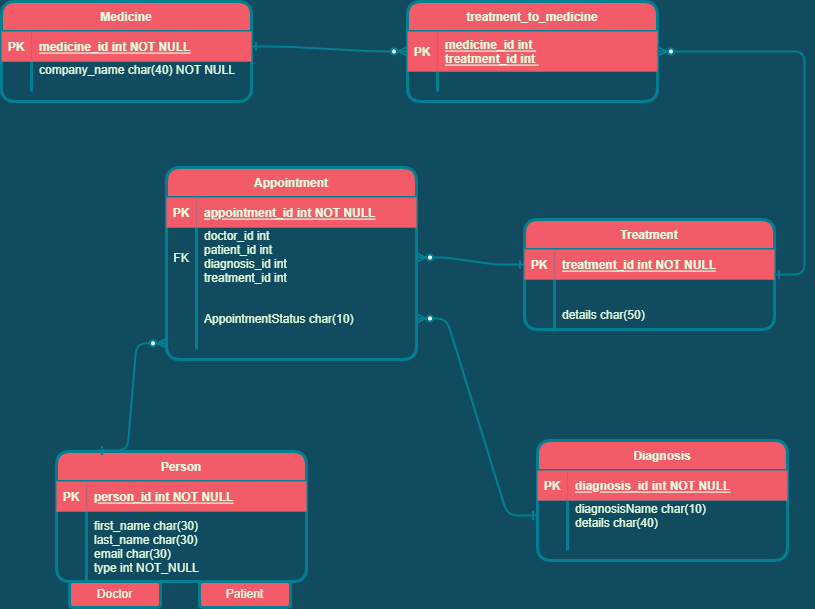

The diagram above was exported from draw.io. Its source (the exported page's mxGraphModel, read from the mxfile embedded in the PNG):
<mxGraphModel dx="1422" dy="762" grid="1" gridSize="13" guides="1" tooltips="1" connect="1" arrows="1" fold="1" page="1" pageScale="1" pageWidth="850" pageHeight="1400" background="#114B5F" math="0" shadow="0" extFonts="Permanent Marker^https://fonts.googleapis.com/css?family=Permanent+Marker">
  <root>
    <mxCell id="0" />
    <mxCell id="1" parent="0" />
    <mxCell id="C-vyLk0tnHw3VtMMgP7b-1" value="" style="edgeStyle=entityRelationEdgeStyle;endArrow=ERzeroToMany;startArrow=ERone;endFill=1;startFill=0;entryX=0;entryY=0.5;entryDx=0;entryDy=0;labelBackgroundColor=#114B5F;strokeColor=#028090;fontColor=#E4FDE1;strokeWidth=2;" parent="1" source="C-vyLk0tnHw3VtMMgP7b-24" target="yCAjfexsD56HUdI_Lome-23" edge="1">
      <mxGeometry width="100" height="100" relative="1" as="geometry">
        <mxPoint x="340" y="720" as="sourcePoint" />
        <mxPoint x="440" y="620" as="targetPoint" />
      </mxGeometry>
    </mxCell>
    <mxCell id="C-vyLk0tnHw3VtMMgP7b-12" value="" style="edgeStyle=entityRelationEdgeStyle;endArrow=ERzeroToMany;startArrow=ERone;endFill=1;startFill=0;labelBackgroundColor=#114B5F;strokeColor=#028090;fontColor=#E4FDE1;strokeWidth=2;" parent="1" source="C-vyLk0tnHw3VtMMgP7b-3" target="C-vyLk0tnHw3VtMMgP7b-17" edge="1">
      <mxGeometry width="100" height="100" relative="1" as="geometry">
        <mxPoint x="400" y="180" as="sourcePoint" />
        <mxPoint x="460" y="205" as="targetPoint" />
      </mxGeometry>
    </mxCell>
    <mxCell id="C-vyLk0tnHw3VtMMgP7b-2" value="Treatment" style="shape=table;startSize=30;container=1;collapsible=1;childLayout=tableLayout;fixedRows=1;rowLines=0;fontStyle=1;align=center;resizeLast=1;fillColor=#F45B69;fontColor=#E4FDE1;strokeColor=#028090;rounded=1;strokeWidth=3;" parent="1" vertex="1">
      <mxGeometry x="533" y="338" width="250" height="110" as="geometry" />
    </mxCell>
    <mxCell id="C-vyLk0tnHw3VtMMgP7b-3" value="" style="shape=partialRectangle;collapsible=0;dropTarget=0;pointerEvents=0;fillColor=none;points=[[0,0.5],[1,0.5]];portConstraint=eastwest;top=0;left=0;right=0;bottom=1;strokeColor=#028090;fontColor=#E4FDE1;rounded=1;" parent="C-vyLk0tnHw3VtMMgP7b-2" vertex="1">
      <mxGeometry y="30" width="250" height="30" as="geometry" />
    </mxCell>
    <mxCell id="C-vyLk0tnHw3VtMMgP7b-4" value="PK" style="shape=partialRectangle;overflow=hidden;connectable=0;fillColor=#F45B69;top=0;left=0;bottom=0;right=0;fontStyle=1;strokeColor=#028090;fontColor=#E4FDE1;rounded=1;" parent="C-vyLk0tnHw3VtMMgP7b-3" vertex="1">
      <mxGeometry width="30" height="30" as="geometry">
        <mxRectangle width="30" height="30" as="alternateBounds" />
      </mxGeometry>
    </mxCell>
    <mxCell id="C-vyLk0tnHw3VtMMgP7b-5" value="treatment_id int NOT NULL " style="shape=partialRectangle;overflow=hidden;connectable=0;fillColor=#F45B69;top=0;left=0;bottom=0;right=0;align=left;spacingLeft=6;fontStyle=5;strokeColor=#028090;fontColor=#E4FDE1;rounded=1;" parent="C-vyLk0tnHw3VtMMgP7b-3" vertex="1">
      <mxGeometry x="30" width="220" height="30" as="geometry">
        <mxRectangle width="220" height="30" as="alternateBounds" />
      </mxGeometry>
    </mxCell>
    <mxCell id="C-vyLk0tnHw3VtMMgP7b-6" value="" style="shape=partialRectangle;collapsible=0;dropTarget=0;pointerEvents=0;fillColor=none;points=[[0,0.5],[1,0.5]];portConstraint=eastwest;top=0;left=0;right=0;bottom=0;strokeColor=#028090;fontColor=#E4FDE1;rounded=1;" parent="C-vyLk0tnHw3VtMMgP7b-2" vertex="1">
      <mxGeometry y="60" width="250" height="20" as="geometry" />
    </mxCell>
    <mxCell id="C-vyLk0tnHw3VtMMgP7b-7" value="" style="shape=partialRectangle;overflow=hidden;connectable=0;fillColor=none;top=0;left=0;bottom=0;right=0;strokeColor=#028090;fontColor=#E4FDE1;rounded=1;" parent="C-vyLk0tnHw3VtMMgP7b-6" vertex="1">
      <mxGeometry width="30" height="20" as="geometry">
        <mxRectangle width="30" height="20" as="alternateBounds" />
      </mxGeometry>
    </mxCell>
    <mxCell id="C-vyLk0tnHw3VtMMgP7b-8" value="" style="shape=partialRectangle;overflow=hidden;connectable=0;fillColor=none;top=0;left=0;bottom=0;right=0;align=left;spacingLeft=6;strokeColor=#028090;fontColor=#E4FDE1;rounded=1;" parent="C-vyLk0tnHw3VtMMgP7b-6" vertex="1">
      <mxGeometry x="30" width="220" height="20" as="geometry">
        <mxRectangle width="220" height="20" as="alternateBounds" />
      </mxGeometry>
    </mxCell>
    <mxCell id="C-vyLk0tnHw3VtMMgP7b-9" value="" style="shape=partialRectangle;collapsible=0;dropTarget=0;pointerEvents=0;fillColor=none;points=[[0,0.5],[1,0.5]];portConstraint=eastwest;top=0;left=0;right=0;bottom=0;strokeColor=#028090;fontColor=#E4FDE1;rounded=1;" parent="C-vyLk0tnHw3VtMMgP7b-2" vertex="1">
      <mxGeometry y="80" width="250" height="30" as="geometry" />
    </mxCell>
    <mxCell id="C-vyLk0tnHw3VtMMgP7b-10" value="" style="shape=partialRectangle;overflow=hidden;connectable=0;fillColor=none;top=0;left=0;bottom=0;right=0;strokeColor=#028090;fontColor=#E4FDE1;rounded=1;" parent="C-vyLk0tnHw3VtMMgP7b-9" vertex="1">
      <mxGeometry width="30" height="30" as="geometry">
        <mxRectangle width="30" height="30" as="alternateBounds" />
      </mxGeometry>
    </mxCell>
    <mxCell id="C-vyLk0tnHw3VtMMgP7b-11" value="details char(50)" style="shape=partialRectangle;overflow=hidden;connectable=0;fillColor=none;top=0;left=0;bottom=0;right=0;align=left;spacingLeft=6;strokeColor=#028090;fontColor=#E4FDE1;rounded=1;" parent="C-vyLk0tnHw3VtMMgP7b-9" vertex="1">
      <mxGeometry x="30" width="220" height="30" as="geometry">
        <mxRectangle width="220" height="30" as="alternateBounds" />
      </mxGeometry>
    </mxCell>
    <mxCell id="C-vyLk0tnHw3VtMMgP7b-13" value="Appointment" style="shape=table;startSize=30;container=1;collapsible=1;childLayout=tableLayout;fixedRows=1;rowLines=0;fontStyle=1;align=center;resizeLast=1;fillColor=#F45B69;strokeColor=#028090;fontColor=#E4FDE1;swimlaneFillColor=none;rounded=1;strokeWidth=3;" parent="1" vertex="1">
      <mxGeometry x="175" y="286" width="250" height="192" as="geometry" />
    </mxCell>
    <mxCell id="C-vyLk0tnHw3VtMMgP7b-14" value="" style="shape=partialRectangle;collapsible=0;dropTarget=0;pointerEvents=0;fillColor=none;points=[[0,0.5],[1,0.5]];portConstraint=eastwest;top=0;left=0;right=0;bottom=1;strokeColor=#028090;fontColor=#E4FDE1;rounded=1;" parent="C-vyLk0tnHw3VtMMgP7b-13" vertex="1">
      <mxGeometry y="30" width="250" height="30" as="geometry" />
    </mxCell>
    <mxCell id="C-vyLk0tnHw3VtMMgP7b-15" value="PK" style="shape=partialRectangle;overflow=hidden;connectable=0;fillColor=#F45B69;top=0;left=0;bottom=0;right=0;fontStyle=1;strokeColor=#028090;fontColor=#E4FDE1;rounded=1;" parent="C-vyLk0tnHw3VtMMgP7b-14" vertex="1">
      <mxGeometry width="30" height="30" as="geometry">
        <mxRectangle width="30" height="30" as="alternateBounds" />
      </mxGeometry>
    </mxCell>
    <mxCell id="C-vyLk0tnHw3VtMMgP7b-16" value="appointment_id int NOT NULL " style="shape=partialRectangle;overflow=hidden;connectable=0;fillColor=#F45B69;top=0;left=0;bottom=0;right=0;align=left;spacingLeft=6;fontStyle=5;strokeColor=#028090;fontColor=#E4FDE1;rounded=1;" parent="C-vyLk0tnHw3VtMMgP7b-14" vertex="1">
      <mxGeometry x="30" width="220" height="30" as="geometry">
        <mxRectangle width="220" height="30" as="alternateBounds" />
      </mxGeometry>
    </mxCell>
    <mxCell id="C-vyLk0tnHw3VtMMgP7b-17" value="" style="shape=partialRectangle;collapsible=0;dropTarget=0;pointerEvents=0;fillColor=none;points=[[0,0.5],[1,0.5]];portConstraint=eastwest;top=0;left=0;right=0;bottom=0;strokeColor=#028090;fontColor=#E4FDE1;rounded=1;" parent="C-vyLk0tnHw3VtMMgP7b-13" vertex="1">
      <mxGeometry y="60" width="250" height="60" as="geometry" />
    </mxCell>
    <mxCell id="C-vyLk0tnHw3VtMMgP7b-18" value="FK" style="shape=partialRectangle;overflow=hidden;connectable=0;fillColor=none;top=0;left=0;bottom=0;right=0;strokeColor=#028090;fontColor=#E4FDE1;rounded=1;" parent="C-vyLk0tnHw3VtMMgP7b-17" vertex="1">
      <mxGeometry width="30" height="60" as="geometry">
        <mxRectangle width="30" height="60" as="alternateBounds" />
      </mxGeometry>
    </mxCell>
    <mxCell id="C-vyLk0tnHw3VtMMgP7b-19" value="doctor_id int &#10;patient_id int&#10;diagnosis_id int&#10;treatment_id int&#10;" style="shape=partialRectangle;overflow=hidden;connectable=0;fillColor=none;top=0;left=0;bottom=0;right=0;align=left;spacingLeft=6;strokeColor=#028090;fontColor=#E4FDE1;rounded=1;" parent="C-vyLk0tnHw3VtMMgP7b-17" vertex="1">
      <mxGeometry x="30" width="220" height="60" as="geometry">
        <mxRectangle width="220" height="60" as="alternateBounds" />
      </mxGeometry>
    </mxCell>
    <mxCell id="C-vyLk0tnHw3VtMMgP7b-20" value="" style="shape=partialRectangle;collapsible=0;dropTarget=0;pointerEvents=0;fillColor=none;points=[[0,0.5],[1,0.5]];portConstraint=eastwest;top=0;left=0;right=0;bottom=0;strokeColor=#028090;fontColor=#E4FDE1;rounded=1;" parent="C-vyLk0tnHw3VtMMgP7b-13" vertex="1">
      <mxGeometry y="120" width="250" height="62" as="geometry" />
    </mxCell>
    <mxCell id="C-vyLk0tnHw3VtMMgP7b-21" value="" style="shape=partialRectangle;overflow=hidden;connectable=0;fillColor=none;top=0;left=0;bottom=0;right=0;strokeColor=#028090;fontColor=#E4FDE1;rounded=1;" parent="C-vyLk0tnHw3VtMMgP7b-20" vertex="1">
      <mxGeometry width="30" height="62" as="geometry">
        <mxRectangle width="30" height="62" as="alternateBounds" />
      </mxGeometry>
    </mxCell>
    <mxCell id="C-vyLk0tnHw3VtMMgP7b-22" value="AppointmentStatus char(10)" style="shape=partialRectangle;overflow=hidden;connectable=0;fillColor=none;top=0;left=0;bottom=0;right=0;align=left;spacingLeft=6;strokeColor=#028090;fontColor=#E4FDE1;rounded=1;" parent="C-vyLk0tnHw3VtMMgP7b-20" vertex="1">
      <mxGeometry x="30" width="220" height="62" as="geometry">
        <mxRectangle width="220" height="62" as="alternateBounds" />
      </mxGeometry>
    </mxCell>
    <mxCell id="C-vyLk0tnHw3VtMMgP7b-23" value="Medicine" style="shape=table;startSize=30;container=1;collapsible=1;childLayout=tableLayout;fixedRows=1;rowLines=0;fontStyle=1;align=center;resizeLast=1;fillColor=#F45B69;fontColor=#E4FDE1;strokeColor=#028090;rounded=1;strokeWidth=3;" parent="1" vertex="1">
      <mxGeometry x="10" y="120" width="250" height="100" as="geometry" />
    </mxCell>
    <mxCell id="C-vyLk0tnHw3VtMMgP7b-24" value="" style="shape=partialRectangle;collapsible=0;dropTarget=0;pointerEvents=0;fillColor=none;points=[[0,0.5],[1,0.5]];portConstraint=eastwest;top=0;left=0;right=0;bottom=1;strokeColor=#028090;fontColor=#E4FDE1;rounded=1;" parent="C-vyLk0tnHw3VtMMgP7b-23" vertex="1">
      <mxGeometry y="30" width="250" height="30" as="geometry" />
    </mxCell>
    <mxCell id="C-vyLk0tnHw3VtMMgP7b-25" value="PK" style="shape=partialRectangle;overflow=hidden;connectable=0;fillColor=#F45B69;top=0;left=0;bottom=0;right=0;fontStyle=1;strokeColor=#028090;fontColor=#E4FDE1;rounded=1;" parent="C-vyLk0tnHw3VtMMgP7b-24" vertex="1">
      <mxGeometry width="30" height="30" as="geometry">
        <mxRectangle width="30" height="30" as="alternateBounds" />
      </mxGeometry>
    </mxCell>
    <mxCell id="C-vyLk0tnHw3VtMMgP7b-26" value="medicine_id int NOT NULL " style="shape=partialRectangle;overflow=hidden;connectable=0;fillColor=#F45B69;top=0;left=0;bottom=0;right=0;align=left;spacingLeft=6;fontStyle=5;strokeColor=#028090;fontColor=#E4FDE1;rounded=1;" parent="C-vyLk0tnHw3VtMMgP7b-24" vertex="1">
      <mxGeometry x="30" width="220" height="30" as="geometry">
        <mxRectangle width="220" height="30" as="alternateBounds" />
      </mxGeometry>
    </mxCell>
    <mxCell id="C-vyLk0tnHw3VtMMgP7b-27" value="" style="shape=partialRectangle;collapsible=0;dropTarget=0;pointerEvents=0;fillColor=none;points=[[0,0.5],[1,0.5]];portConstraint=eastwest;top=0;left=0;right=0;bottom=0;strokeColor=#028090;fontColor=#E4FDE1;rounded=1;" parent="C-vyLk0tnHw3VtMMgP7b-23" vertex="1">
      <mxGeometry y="60" width="250" height="30" as="geometry" />
    </mxCell>
    <mxCell id="C-vyLk0tnHw3VtMMgP7b-28" value="" style="shape=partialRectangle;overflow=hidden;connectable=0;fillColor=none;top=0;left=0;bottom=0;right=0;strokeColor=#028090;fontColor=#E4FDE1;rounded=1;" parent="C-vyLk0tnHw3VtMMgP7b-27" vertex="1">
      <mxGeometry width="30" height="30" as="geometry">
        <mxRectangle width="30" height="30" as="alternateBounds" />
      </mxGeometry>
    </mxCell>
    <mxCell id="C-vyLk0tnHw3VtMMgP7b-29" value="company_name char(40) NOT NULL&#10;" style="shape=partialRectangle;overflow=hidden;connectable=0;fillColor=none;top=0;left=0;bottom=0;right=0;align=left;spacingLeft=6;strokeColor=#028090;fontColor=#E4FDE1;rounded=1;" parent="C-vyLk0tnHw3VtMMgP7b-27" vertex="1">
      <mxGeometry x="30" width="220" height="30" as="geometry">
        <mxRectangle width="220" height="30" as="alternateBounds" />
      </mxGeometry>
    </mxCell>
    <mxCell id="yCAjfexsD56HUdI_Lome-1" value="Person" style="shape=table;startSize=30;container=1;collapsible=1;childLayout=tableLayout;fixedRows=1;rowLines=0;fontStyle=1;align=center;resizeLast=1;fillColor=#F45B69;fontColor=#E4FDE1;strokeColor=#028090;rounded=1;strokeWidth=3;perimeterSpacing=3;" parent="1" vertex="1">
      <mxGeometry x="65" y="570" width="250" height="130" as="geometry" />
    </mxCell>
    <mxCell id="yCAjfexsD56HUdI_Lome-2" value="" style="shape=partialRectangle;collapsible=0;dropTarget=0;pointerEvents=0;fillColor=none;points=[[0,0.5],[1,0.5]];portConstraint=eastwest;top=0;left=0;right=0;bottom=1;strokeColor=#028090;fontColor=#E4FDE1;rounded=1;" parent="yCAjfexsD56HUdI_Lome-1" vertex="1">
      <mxGeometry y="30" width="250" height="30" as="geometry" />
    </mxCell>
    <mxCell id="yCAjfexsD56HUdI_Lome-3" value="PK" style="shape=partialRectangle;overflow=hidden;connectable=0;top=0;left=0;bottom=0;right=0;fontStyle=1;fillColor=#F45B69;strokeColor=#028090;fontColor=#E4FDE1;rounded=1;" parent="yCAjfexsD56HUdI_Lome-2" vertex="1">
      <mxGeometry width="30" height="30" as="geometry">
        <mxRectangle width="30" height="30" as="alternateBounds" />
      </mxGeometry>
    </mxCell>
    <mxCell id="yCAjfexsD56HUdI_Lome-4" value="person_id int NOT NULL " style="shape=partialRectangle;overflow=hidden;connectable=0;top=0;left=0;bottom=0;right=0;align=left;spacingLeft=6;fontStyle=5;fillColor=#F45B69;strokeColor=#028090;fontColor=#E4FDE1;rounded=1;" parent="yCAjfexsD56HUdI_Lome-2" vertex="1">
      <mxGeometry x="30" width="220" height="30" as="geometry">
        <mxRectangle width="220" height="30" as="alternateBounds" />
      </mxGeometry>
    </mxCell>
    <mxCell id="yCAjfexsD56HUdI_Lome-5" value="" style="shape=partialRectangle;collapsible=0;dropTarget=0;pointerEvents=0;fillColor=none;points=[[0,0.5],[1,0.5]];portConstraint=eastwest;top=0;left=0;right=0;bottom=0;strokeColor=#028090;fontColor=#E4FDE1;rounded=1;" parent="yCAjfexsD56HUdI_Lome-1" vertex="1">
      <mxGeometry y="60" width="250" height="70" as="geometry" />
    </mxCell>
    <mxCell id="yCAjfexsD56HUdI_Lome-6" value="" style="shape=partialRectangle;overflow=hidden;connectable=0;fillColor=none;top=0;left=0;bottom=0;right=0;strokeColor=#028090;fontColor=#E4FDE1;rounded=1;" parent="yCAjfexsD56HUdI_Lome-5" vertex="1">
      <mxGeometry width="30" height="70" as="geometry">
        <mxRectangle width="30" height="70" as="alternateBounds" />
      </mxGeometry>
    </mxCell>
    <mxCell id="yCAjfexsD56HUdI_Lome-7" value="first_name char(30)&#10;last_name char(30)&#10;email char(30)&#10;type int NOT_NULL" style="shape=partialRectangle;overflow=hidden;connectable=0;fillColor=none;top=0;left=0;bottom=0;right=0;align=left;spacingLeft=6;strokeColor=#028090;fontColor=#E4FDE1;rounded=1;" parent="yCAjfexsD56HUdI_Lome-5" vertex="1">
      <mxGeometry x="30" width="220" height="70" as="geometry">
        <mxRectangle width="220" height="70" as="alternateBounds" />
      </mxGeometry>
    </mxCell>
    <mxCell id="yCAjfexsD56HUdI_Lome-8" value="Diagnosis" style="shape=table;startSize=30;container=1;collapsible=1;childLayout=tableLayout;fixedRows=1;rowLines=0;fontStyle=1;align=center;resizeLast=1;fillColor=#F45B69;fontColor=#E4FDE1;strokeColor=#028090;rounded=1;strokeWidth=3;" parent="1" vertex="1">
      <mxGeometry x="546" y="559" width="250" height="120" as="geometry" />
    </mxCell>
    <mxCell id="yCAjfexsD56HUdI_Lome-9" value="" style="shape=partialRectangle;collapsible=0;dropTarget=0;pointerEvents=0;fillColor=none;points=[[0,0.5],[1,0.5]];portConstraint=eastwest;top=0;left=0;right=0;bottom=1;strokeColor=#028090;fontColor=#E4FDE1;rounded=1;" parent="yCAjfexsD56HUdI_Lome-8" vertex="1">
      <mxGeometry y="30" width="250" height="30" as="geometry" />
    </mxCell>
    <mxCell id="yCAjfexsD56HUdI_Lome-10" value="PK" style="shape=partialRectangle;overflow=hidden;connectable=0;top=0;left=0;bottom=0;right=0;fontStyle=1;fillColor=#F45B69;strokeColor=#028090;fontColor=#E4FDE1;rounded=1;" parent="yCAjfexsD56HUdI_Lome-9" vertex="1">
      <mxGeometry width="30" height="30" as="geometry">
        <mxRectangle width="30" height="30" as="alternateBounds" />
      </mxGeometry>
    </mxCell>
    <mxCell id="yCAjfexsD56HUdI_Lome-11" value="diagnosis_id int NOT NULL " style="shape=partialRectangle;overflow=hidden;connectable=0;top=0;left=0;bottom=0;right=0;align=left;spacingLeft=6;fontStyle=5;fillColor=#F45B69;strokeColor=#028090;fontColor=#E4FDE1;rounded=1;" parent="yCAjfexsD56HUdI_Lome-9" vertex="1">
      <mxGeometry x="30" width="220" height="30" as="geometry">
        <mxRectangle width="220" height="30" as="alternateBounds" />
      </mxGeometry>
    </mxCell>
    <mxCell id="yCAjfexsD56HUdI_Lome-12" value="" style="shape=partialRectangle;collapsible=0;dropTarget=0;pointerEvents=0;fillColor=none;points=[[0,0.5],[1,0.5]];portConstraint=eastwest;top=0;left=0;right=0;bottom=0;strokeColor=#028090;fontColor=#E4FDE1;rounded=1;" parent="yCAjfexsD56HUdI_Lome-8" vertex="1">
      <mxGeometry y="60" width="250" height="30" as="geometry" />
    </mxCell>
    <mxCell id="yCAjfexsD56HUdI_Lome-13" value="" style="shape=partialRectangle;overflow=hidden;connectable=0;fillColor=none;top=0;left=0;bottom=0;right=0;strokeColor=#028090;fontColor=#E4FDE1;rounded=1;" parent="yCAjfexsD56HUdI_Lome-12" vertex="1">
      <mxGeometry width="30" height="30" as="geometry">
        <mxRectangle width="30" height="30" as="alternateBounds" />
      </mxGeometry>
    </mxCell>
    <mxCell id="yCAjfexsD56HUdI_Lome-14" value="diagnosisName char(10)&#10;details char(40)" style="shape=partialRectangle;overflow=hidden;connectable=0;fillColor=none;top=0;left=0;bottom=0;right=0;align=left;spacingLeft=6;strokeColor=#028090;fontColor=#E4FDE1;rounded=1;" parent="yCAjfexsD56HUdI_Lome-12" vertex="1">
      <mxGeometry x="30" width="220" height="30" as="geometry">
        <mxRectangle width="220" height="30" as="alternateBounds" />
      </mxGeometry>
    </mxCell>
    <mxCell id="yCAjfexsD56HUdI_Lome-15" value="" style="shape=partialRectangle;collapsible=0;dropTarget=0;pointerEvents=0;fillColor=none;points=[[0,0.5],[1,0.5]];portConstraint=eastwest;top=0;left=0;right=0;bottom=0;strokeColor=#028090;fontColor=#E4FDE1;rounded=1;" parent="yCAjfexsD56HUdI_Lome-8" vertex="1">
      <mxGeometry y="90" width="250" height="20" as="geometry" />
    </mxCell>
    <mxCell id="yCAjfexsD56HUdI_Lome-16" value="" style="shape=partialRectangle;overflow=hidden;connectable=0;fillColor=none;top=0;left=0;bottom=0;right=0;strokeColor=#028090;fontColor=#E4FDE1;rounded=1;" parent="yCAjfexsD56HUdI_Lome-15" vertex="1">
      <mxGeometry width="30" height="20" as="geometry">
        <mxRectangle width="30" height="20" as="alternateBounds" />
      </mxGeometry>
    </mxCell>
    <mxCell id="yCAjfexsD56HUdI_Lome-17" value="" style="shape=partialRectangle;overflow=hidden;connectable=0;fillColor=none;top=0;left=0;bottom=0;right=0;align=left;spacingLeft=6;strokeColor=#028090;fontColor=#E4FDE1;rounded=1;" parent="yCAjfexsD56HUdI_Lome-15" vertex="1">
      <mxGeometry x="30" width="220" height="20" as="geometry">
        <mxRectangle width="220" height="20" as="alternateBounds" />
      </mxGeometry>
    </mxCell>
    <mxCell id="yCAjfexsD56HUdI_Lome-20" value="" style="edgeStyle=entityRelationEdgeStyle;endArrow=ERzeroToMany;startArrow=ERone;endFill=1;startFill=0;exitX=0;exitY=0.5;exitDx=0;exitDy=0;labelBackgroundColor=#114B5F;strokeColor=#028090;fontColor=#E4FDE1;strokeWidth=2;" parent="1" source="yCAjfexsD56HUdI_Lome-12" target="C-vyLk0tnHw3VtMMgP7b-20" edge="1">
      <mxGeometry width="100" height="100" relative="1" as="geometry">
        <mxPoint x="730" y="635" as="sourcePoint" />
        <mxPoint x="480" y="520" as="targetPoint" />
      </mxGeometry>
    </mxCell>
    <mxCell id="yCAjfexsD56HUdI_Lome-21" value="" style="edgeStyle=entityRelationEdgeStyle;endArrow=ERzeroToMany;startArrow=ERone;endFill=1;startFill=0;entryX=0;entryY=0.9;entryDx=0;entryDy=0;entryPerimeter=0;exitX=0.172;exitY=0.015;exitDx=0;exitDy=0;exitPerimeter=0;labelBackgroundColor=#114B5F;strokeColor=#028090;fontColor=#E4FDE1;strokeWidth=2;" parent="1" source="yCAjfexsD56HUdI_Lome-1" target="C-vyLk0tnHw3VtMMgP7b-20" edge="1">
      <mxGeometry width="100" height="100" relative="1" as="geometry">
        <mxPoint x="140" y="510" as="sourcePoint" />
        <mxPoint x="370" y="520" as="targetPoint" />
      </mxGeometry>
    </mxCell>
    <mxCell id="yCAjfexsD56HUdI_Lome-22" value="treatment_to_medicine" style="shape=table;startSize=30;container=1;collapsible=1;childLayout=tableLayout;fixedRows=1;rowLines=0;fontStyle=1;align=center;resizeLast=1;fillColor=#F45B69;strokeColor=#028090;fontColor=#E4FDE1;rounded=1;strokeWidth=3;" parent="1" vertex="1">
      <mxGeometry x="416" y="120" width="250" height="100" as="geometry" />
    </mxCell>
    <mxCell id="yCAjfexsD56HUdI_Lome-23" value="" style="shape=partialRectangle;collapsible=0;dropTarget=0;pointerEvents=0;fillColor=none;points=[[0,0.5],[1,0.5]];portConstraint=eastwest;top=0;left=0;right=0;bottom=1;strokeColor=#028090;fontColor=#E4FDE1;rounded=1;" parent="yCAjfexsD56HUdI_Lome-22" vertex="1">
      <mxGeometry y="30" width="250" height="40" as="geometry" />
    </mxCell>
    <mxCell id="yCAjfexsD56HUdI_Lome-24" value="PK" style="shape=partialRectangle;overflow=hidden;connectable=0;fillColor=#F45B69;top=0;left=0;bottom=0;right=0;fontStyle=1;strokeColor=#028090;fontColor=#E4FDE1;rounded=1;" parent="yCAjfexsD56HUdI_Lome-23" vertex="1">
      <mxGeometry width="30" height="40" as="geometry">
        <mxRectangle width="30" height="40" as="alternateBounds" />
      </mxGeometry>
    </mxCell>
    <mxCell id="yCAjfexsD56HUdI_Lome-25" value="medicine_id int &#10;treatment_id int " style="shape=partialRectangle;overflow=hidden;connectable=0;fillColor=#F45B69;top=0;left=0;bottom=0;right=0;align=left;spacingLeft=6;fontStyle=5;strokeColor=#028090;fontColor=#E4FDE1;rounded=1;" parent="yCAjfexsD56HUdI_Lome-23" vertex="1">
      <mxGeometry x="30" width="220" height="40" as="geometry">
        <mxRectangle width="220" height="40" as="alternateBounds" />
      </mxGeometry>
    </mxCell>
    <mxCell id="yCAjfexsD56HUdI_Lome-26" value="" style="shape=partialRectangle;collapsible=0;dropTarget=0;pointerEvents=0;fillColor=none;points=[[0,0.5],[1,0.5]];portConstraint=eastwest;top=0;left=0;right=0;bottom=0;strokeColor=#028090;fontColor=#E4FDE1;rounded=1;" parent="yCAjfexsD56HUdI_Lome-22" vertex="1">
      <mxGeometry y="70" width="250" height="20" as="geometry" />
    </mxCell>
    <mxCell id="yCAjfexsD56HUdI_Lome-27" value="" style="shape=partialRectangle;overflow=hidden;connectable=0;fillColor=none;top=0;left=0;bottom=0;right=0;strokeColor=#028090;fontColor=#E4FDE1;rounded=1;" parent="yCAjfexsD56HUdI_Lome-26" vertex="1">
      <mxGeometry width="30" height="20" as="geometry">
        <mxRectangle width="30" height="20" as="alternateBounds" />
      </mxGeometry>
    </mxCell>
    <mxCell id="yCAjfexsD56HUdI_Lome-28" value="" style="shape=partialRectangle;overflow=hidden;connectable=0;fillColor=none;top=0;left=0;bottom=0;right=0;align=left;spacingLeft=6;strokeColor=#028090;fontColor=#E4FDE1;rounded=1;" parent="yCAjfexsD56HUdI_Lome-26" vertex="1">
      <mxGeometry x="30" width="220" height="20" as="geometry">
        <mxRectangle width="220" height="20" as="alternateBounds" />
      </mxGeometry>
    </mxCell>
    <mxCell id="yCAjfexsD56HUdI_Lome-30" value="" style="edgeStyle=entityRelationEdgeStyle;endArrow=ERzeroToMany;startArrow=ERone;endFill=1;startFill=0;entryX=1;entryY=0.5;entryDx=0;entryDy=0;labelBackgroundColor=#114B5F;strokeColor=#028090;fontColor=#E4FDE1;strokeWidth=2;" parent="1" source="C-vyLk0tnHw3VtMMgP7b-2" target="yCAjfexsD56HUdI_Lome-23" edge="1">
      <mxGeometry width="100" height="100" relative="1" as="geometry">
        <mxPoint x="800" y="390" as="sourcePoint" />
        <mxPoint x="580" y="335" as="targetPoint" />
      </mxGeometry>
    </mxCell>
    <mxCell id="193Niu-MN3adwGsVQKhQ-2" value="Doctor" style="rounded=1;whiteSpace=wrap;html=1;sketch=0;fontColor=#E4FDE1;strokeColor=#028090;strokeWidth=3;fillColor=#F45B69;" vertex="1" parent="1">
      <mxGeometry x="78" y="700" width="91" height="26" as="geometry" />
    </mxCell>
    <mxCell id="193Niu-MN3adwGsVQKhQ-3" value="Patient" style="rounded=1;whiteSpace=wrap;html=1;sketch=0;fontColor=#E4FDE1;strokeColor=#028090;strokeWidth=3;fillColor=#F45B69;" vertex="1" parent="1">
      <mxGeometry x="208" y="700" width="91" height="26" as="geometry" />
    </mxCell>
  </root>
</mxGraphModel>